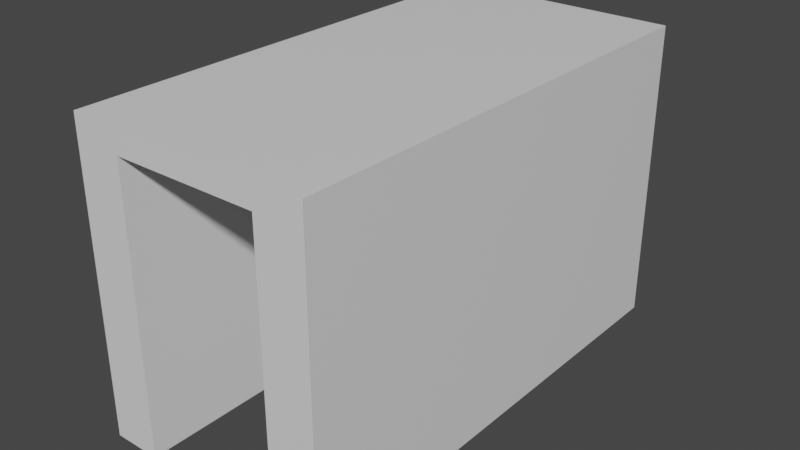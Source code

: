 # Source: tunnel.blend  (saved by Blender 3.0.42; exported with 4.5.12 LTS)
import bpy
from mathutils import Matrix  # noqa: F401  (used for matrix-valued properties, if any)

bpy.ops.wm.read_factory_settings(use_empty=True)
scene = bpy.context.scene
scene.name = 'Scene'

# ---- collections
col_collection = bpy.data.collections.new('Collection'); scene.collection.children.link(col_collection)

# ---- materials (node trees are filled in below, after node groups)
mat_material = bpy.data.materials.new('Material')
mat_material.alpha_threshold = 0.0
mat_material.use_transparent_shadow = False
mat_material.line_color = (0.0, 0.0, 0.0, 1.0)

# ---- material node trees
mat_material.use_nodes = True; mat_material.node_tree.nodes.clear()
_N = mat_material.node_tree.nodes; _L = mat_material.node_tree.links
n0 = _N.new('ShaderNodeOutputMaterial'); n0.name = 'Material Output'; n0.location = (300, 300)
n1 = _N.new('ShaderNodeBsdfPrincipled'); n1.name = 'Principled BSDF'; n1.location = (10, 300)
n1.distribution = 'GGX'
n1.subsurface_method = 'RANDOM_WALK_SKIN'
n1.inputs[2].default_value = 0.4
n1.inputs[3].default_value = 1.45
n1.inputs[27].default_value = (0.0, 0.0, 0.0, 1.0)
n1.inputs[28].default_value = 1.0
_L.new(n1.outputs[0], n0.inputs[0])
n0.is_active_output = True

# ---- world
world_world = bpy.data.worlds.new('World'); scene.world = world_world
world_world.use_nodes = True; world_world.node_tree.nodes.clear()
_N = world_world.node_tree.nodes; _L = world_world.node_tree.links
n0 = _N.new('ShaderNodeOutputWorld'); n0.name = 'World Output'; n0.location = (300, 300)
n1 = _N.new('ShaderNodeBackground'); n1.name = 'Background'; n1.location = (10, 300)
n1.inputs[0].default_value = (0.05088, 0.05088, 0.05088, 1.0)
_L.new(n1.outputs[0], n0.inputs[0])
n0.is_active_output = True
world_world.color = (0.05088, 0.05088, 0.05088)
world_world.use_sun_shadow = False
world_world.sun_shadow_jitter_overblur = 0.0

# ---- meshes
me_cube = bpy.data.meshes.new('Cube')
me_cube.from_pydata([(1.0, 2.0, 7.091), (1.0, 2.0, 5.091), (1.0, -2.0, 7.091), (1.0, -2.0, 5.091), (-1.0, 2.0, 7.091), (-1.0, 2.0, 5.091), (-1.0, -2.0, 7.091), (-1.0, -2.0, 5.091), (0.6, 2.0, 5.091), (0.2, 2.0, 5.091), (-0.2, 2.0, 5.091), (-0.6, 2.0, 5.091), (0.6, -2.0, 7.091), (0.2, -2.0, 7.091), (-0.2, -2.0, 7.091), (-0.6, -2.0, 7.091), (-0.6, -2.0, 5.091), (-0.2, -2.0, 5.091), (0.2, -2.0, 5.091), (0.6, -2.0, 5.091), (-0.6, 2.0, 7.091), (-0.2, 2.0, 7.091), (0.2, 2.0, 7.091), (0.6, 2.0, 7.091), (-1.0, 2.0, -18.27), (-1.0, -2.0, -18.27), (-0.6, 2.0, -18.27), (0.6, -2.0, -18.27), (1.0, -2.0, -18.27), (1.0, 2.0, -18.27), (0.6, 2.0, -18.27), (-0.6, -2.0, -18.27)], [], [(20, 4, 6, 15), (16, 15, 6, 7), (7, 6, 4, 5), (5, 11, 26, 24), (1, 0, 2, 3), (8, 23, 0, 1), (5, 4, 20, 11), (11, 20, 21, 10), (10, 21, 22, 9), (9, 22, 23, 8), (8, 1, 29, 30), (11, 10, 17, 16), (10, 9, 18, 17), (9, 8, 19, 18), (3, 2, 12, 19), (19, 12, 13, 18), (18, 13, 14, 17), (17, 14, 15, 16), (0, 23, 12, 2), (23, 22, 13, 12), (22, 21, 14, 13), (21, 20, 15, 14), (30, 29, 28, 27), (24, 26, 31, 25), (11, 16, 31, 26), (3, 19, 27, 28), (19, 8, 30, 27), (7, 5, 24, 25), (1, 3, 28, 29), (16, 7, 25, 31)])
_uv = me_cube.uv_layers.new(name='UVMap')
_uv.uv.foreach_set('vector', [0.825, 0.5, 0.875, 0.5, 0.875, 0.75, 0.825, 0.75, 0.375, 0.95, 0.625, 0.95, 0.625, 1.0, 0.375, 1.0, 0.375, 0.0, 0.625, 0.0, 0.625, 0.25, 0.375, 0.25, 0.375, 0.25, 0.375, 0.3, 0.375, 0.3, 0.375, 0.25, 0.375, 0.5, 0.625, 0.5, 0.625, 0.75, 0.375, 0.75, 0.375, 0.45, 0.625, 0.45, 0.625, 0.5, 0.375, 0.5, 0.375, 0.25, 0.625, 0.25, 0.625, 0.3, 0.375, 0.3, 0.375, 0.3, 0.625, 0.3, 0.625, 0.35, 0.375, 0.35, 0.375, 0.35, 0.625, 0.35, 0.625, 0.4, 0.375, 0.4, 0.375, 0.4, 0.625, 0.4, 0.625, 0.45, 0.375, 0.45, 0.375, 0.45, 0.375, 0.5, 0.375, 0.5, 0.375, 0.45, 0.175, 0.5, 0.225, 0.5, 0.225, 0.75, 0.175, 0.75, 0.225, 0.5, 0.275, 0.5, 0.275, 0.75, 0.225, 0.75, 0.275, 0.5, 0.325, 0.5, 0.325, 0.75, 0.275, 0.75, 0.375, 0.75, 0.625, 0.75, 0.625, 0.8, 0.375, 0.8, 0.375, 0.8, 0.625, 0.8, 0.625, 0.85, 0.375, 0.85, 0.375, 0.85, 0.625, 0.85, 0.625, 0.9, 0.375, 0.9, 0.375, 0.9, 0.625, 0.9, 0.625, 0.95, 0.375, 0.95, 0.625, 0.5, 0.675, 0.5, 0.675, 0.75, 0.625, 0.75, 0.675, 0.5, 0.725, 0.5, 0.725, 0.75, 0.675, 0.75, 0.725, 0.5, 0.775, 0.5, 0.775, 0.75, 0.725, 0.75, 0.775, 0.5, 0.825, 0.5, 0.825, 0.75, 0.775, 0.75, 0.325, 0.5, 0.375, 0.5, 0.375, 0.75, 0.325, 0.75, 0.125, 0.5, 0.175, 0.5, 0.175, 0.75, 0.125, 0.75, 0.175, 0.5, 0.175, 0.75, 0.175, 0.75, 0.175, 0.5, 0.375, 0.75, 0.375, 0.8, 0.375, 0.8, 0.375, 0.75, 0.325, 0.75, 0.325, 0.5, 0.325, 0.5, 0.325, 0.75, 0.375, 0.0, 0.375, 0.25, 0.375, 0.25, 0.375, 0.0, 0.375, 0.5, 0.375, 0.75, 0.375, 0.75, 0.375, 0.5, 0.375, 0.95, 0.375, 1.0, 0.375, 1.0, 0.375, 0.95])
me_cube.materials.append(mat_material)
me_cube.use_remesh_preserve_volume = False
me_cube.use_remesh_preserve_attributes = False
me_cube.use_mirror_vertex_groups = False
me_cube.update()

# ---- objects
ob_cube = bpy.data.objects.new('Cube', me_cube)

# ---- transforms, parenting, visibility, modifiers, constraints
ob_cube.location = (3.725e-09, 0.0, 0.0)
ob_cube.scale = (1.0, 1.0, 0.1)
ob_cube.lock_rotations_4d = False
ob_cube.empty_display_type = 'ARROWS'
ob_cube.lineart.crease_threshold = 0.0

# ---- collection membership
col_collection.objects.link(ob_cube)

# ---- scene / render settings (as saved in the file)
scene.frame_start = 1; scene.frame_end = 250; scene.frame_set(1)
scene.render.engine = 'BLENDER_EEVEE_NEXT'
scene.cycles.sampling_pattern = 'TABULATED_SOBOL'
scene.cycles.use_light_tree = False
scene.view_settings.view_transform = 'Filmic'
bpy.context.view_layer.update()

# ---- added for rendering (the .blend has no active camera and no usable light): camera, sun
cam_auto = bpy.data.cameras.new('AutoCamera')
cam_auto.lens = 50.0
cam_auto.sensor_width = 36.0
cam_auto.clip_end = 1000.0
ob_auto_camera = bpy.data.objects.new('AutoCamera', cam_auto)
scene.collection.objects.link(ob_auto_camera)
ob_auto_camera.location = (4.75693, -5.70832, 3.24642)
ob_auto_camera.rotation_euler = (1.09748, -7.21219e-08, 0.694738)
scene.camera = ob_auto_camera
light_auto_sun = bpy.data.lights.new('AutoSun', 'SUN')
light_auto_sun.energy = 3.0
light_auto_sun.angle = 0.0523599
ob_auto_sun = bpy.data.objects.new('AutoSun', light_auto_sun)
scene.collection.objects.link(ob_auto_sun)
ob_auto_sun.rotation_euler = (0.872665, 0.174533, 0.523599)
bpy.context.view_layer.update()
